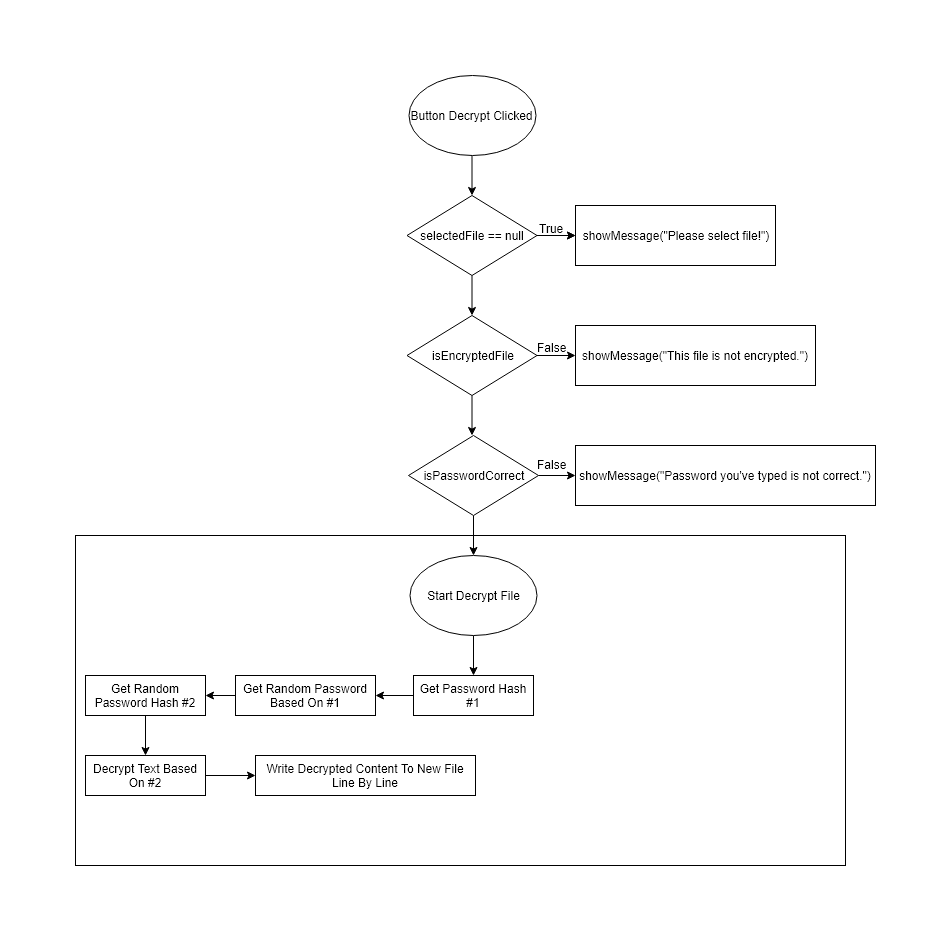

The diagram above was exported from draw.io. Its source (the exported page's mxGraphModel, read from the mxfile embedded in the PNG):
<mxGraphModel dx="1080" dy="566" grid="1" gridSize="10" guides="1" tooltips="1" connect="1" arrows="1" fold="1" page="1" pageScale="1" pageWidth="827" pageHeight="1169" math="0" shadow="0">
  <root>
    <mxCell id="0" />
    <mxCell id="1" parent="0" />
    <mxCell id="O_aHKKmYxdRlATXuyQyG-24" value="" style="rounded=0;whiteSpace=wrap;html=1;fillColor=none;" vertex="1" parent="1">
      <mxGeometry x="20" y="500" width="770" height="330" as="geometry" />
    </mxCell>
    <mxCell id="O_aHKKmYxdRlATXuyQyG-3" value="" style="edgeStyle=orthogonalEdgeStyle;rounded=0;orthogonalLoop=1;jettySize=auto;html=1;" edge="1" parent="1" source="O_aHKKmYxdRlATXuyQyG-1" target="O_aHKKmYxdRlATXuyQyG-2">
      <mxGeometry relative="1" as="geometry" />
    </mxCell>
    <mxCell id="O_aHKKmYxdRlATXuyQyG-1" value="Button Decrypt Clicked" style="ellipse;whiteSpace=wrap;html=1;" vertex="1" parent="1">
      <mxGeometry x="353" y="40" width="127" height="80" as="geometry" />
    </mxCell>
    <mxCell id="O_aHKKmYxdRlATXuyQyG-5" value="" style="edgeStyle=orthogonalEdgeStyle;rounded=0;orthogonalLoop=1;jettySize=auto;html=1;" edge="1" parent="1" source="O_aHKKmYxdRlATXuyQyG-2" target="O_aHKKmYxdRlATXuyQyG-4">
      <mxGeometry relative="1" as="geometry" />
    </mxCell>
    <mxCell id="O_aHKKmYxdRlATXuyQyG-9" value="" style="edgeStyle=orthogonalEdgeStyle;rounded=0;orthogonalLoop=1;jettySize=auto;html=1;" edge="1" parent="1" source="O_aHKKmYxdRlATXuyQyG-2" target="O_aHKKmYxdRlATXuyQyG-6">
      <mxGeometry relative="1" as="geometry" />
    </mxCell>
    <mxCell id="O_aHKKmYxdRlATXuyQyG-10" value="" style="edgeStyle=orthogonalEdgeStyle;rounded=0;orthogonalLoop=1;jettySize=auto;html=1;" edge="1" parent="1" source="O_aHKKmYxdRlATXuyQyG-2" target="O_aHKKmYxdRlATXuyQyG-4">
      <mxGeometry relative="1" as="geometry" />
    </mxCell>
    <mxCell id="O_aHKKmYxdRlATXuyQyG-2" value="selectedFile == null" style="rhombus;whiteSpace=wrap;html=1;" vertex="1" parent="1">
      <mxGeometry x="351.5" y="160" width="130" height="80" as="geometry" />
    </mxCell>
    <mxCell id="O_aHKKmYxdRlATXuyQyG-4" value="showMessage(&quot;Please select file!&quot;)" style="rounded=0;whiteSpace=wrap;html=1;" vertex="1" parent="1">
      <mxGeometry x="520" y="170" width="200" height="60" as="geometry" />
    </mxCell>
    <mxCell id="O_aHKKmYxdRlATXuyQyG-8" value="" style="edgeStyle=orthogonalEdgeStyle;rounded=0;orthogonalLoop=1;jettySize=auto;html=1;" edge="1" parent="1" source="O_aHKKmYxdRlATXuyQyG-6" target="O_aHKKmYxdRlATXuyQyG-7">
      <mxGeometry relative="1" as="geometry" />
    </mxCell>
    <mxCell id="O_aHKKmYxdRlATXuyQyG-14" value="" style="edgeStyle=orthogonalEdgeStyle;rounded=0;orthogonalLoop=1;jettySize=auto;html=1;" edge="1" parent="1" source="O_aHKKmYxdRlATXuyQyG-6">
      <mxGeometry relative="1" as="geometry">
        <mxPoint x="416.5" y="400" as="targetPoint" />
      </mxGeometry>
    </mxCell>
    <mxCell id="O_aHKKmYxdRlATXuyQyG-6" value="isEncryptedFile" style="rhombus;whiteSpace=wrap;html=1;" vertex="1" parent="1">
      <mxGeometry x="351.5" y="280" width="130" height="80" as="geometry" />
    </mxCell>
    <mxCell id="O_aHKKmYxdRlATXuyQyG-7" value="showMessage(&quot;This file is not encrypted.&quot;)" style="rounded=0;whiteSpace=wrap;html=1;" vertex="1" parent="1">
      <mxGeometry x="520" y="290" width="240" height="60" as="geometry" />
    </mxCell>
    <mxCell id="O_aHKKmYxdRlATXuyQyG-11" value="True" style="text;html=1;resizable=0;points=[];autosize=1;align=left;verticalAlign=top;spacingTop=-4;" vertex="1" parent="1">
      <mxGeometry x="481.5" y="184" width="40" height="20" as="geometry" />
    </mxCell>
    <mxCell id="O_aHKKmYxdRlATXuyQyG-12" value="False" style="text;html=1;resizable=0;points=[];autosize=1;align=left;verticalAlign=top;spacingTop=-4;" vertex="1" parent="1">
      <mxGeometry x="480" y="303" width="40" height="20" as="geometry" />
    </mxCell>
    <mxCell id="O_aHKKmYxdRlATXuyQyG-19" value="" style="edgeStyle=orthogonalEdgeStyle;rounded=0;orthogonalLoop=1;jettySize=auto;html=1;" edge="1" parent="1" source="O_aHKKmYxdRlATXuyQyG-16" target="O_aHKKmYxdRlATXuyQyG-18">
      <mxGeometry relative="1" as="geometry" />
    </mxCell>
    <mxCell id="O_aHKKmYxdRlATXuyQyG-23" value="" style="edgeStyle=orthogonalEdgeStyle;rounded=0;orthogonalLoop=1;jettySize=auto;html=1;" edge="1" parent="1" source="O_aHKKmYxdRlATXuyQyG-16" target="O_aHKKmYxdRlATXuyQyG-21">
      <mxGeometry relative="1" as="geometry" />
    </mxCell>
    <mxCell id="O_aHKKmYxdRlATXuyQyG-16" value="isPasswordCorrect" style="rhombus;whiteSpace=wrap;html=1;" vertex="1" parent="1">
      <mxGeometry x="353" y="400" width="130" height="80" as="geometry" />
    </mxCell>
    <mxCell id="O_aHKKmYxdRlATXuyQyG-18" value="showMessage(&quot;Password you've typed is not correct.&quot;)" style="rounded=0;whiteSpace=wrap;html=1;" vertex="1" parent="1">
      <mxGeometry x="520" y="410" width="300" height="60" as="geometry" />
    </mxCell>
    <mxCell id="O_aHKKmYxdRlATXuyQyG-20" value="False" style="text;html=1;resizable=0;points=[];autosize=1;align=left;verticalAlign=top;spacingTop=-4;" vertex="1" parent="1">
      <mxGeometry x="480" y="420" width="40" height="20" as="geometry" />
    </mxCell>
    <mxCell id="O_aHKKmYxdRlATXuyQyG-26" value="" style="edgeStyle=orthogonalEdgeStyle;rounded=0;orthogonalLoop=1;jettySize=auto;html=1;" edge="1" parent="1" source="O_aHKKmYxdRlATXuyQyG-21" target="O_aHKKmYxdRlATXuyQyG-25">
      <mxGeometry relative="1" as="geometry" />
    </mxCell>
    <mxCell id="O_aHKKmYxdRlATXuyQyG-21" value="Start Decrypt File" style="ellipse;whiteSpace=wrap;html=1;" vertex="1" parent="1">
      <mxGeometry x="354.5" y="520" width="127" height="80" as="geometry" />
    </mxCell>
    <mxCell id="O_aHKKmYxdRlATXuyQyG-28" value="" style="edgeStyle=orthogonalEdgeStyle;rounded=0;orthogonalLoop=1;jettySize=auto;html=1;" edge="1" parent="1" source="O_aHKKmYxdRlATXuyQyG-25" target="O_aHKKmYxdRlATXuyQyG-27">
      <mxGeometry relative="1" as="geometry" />
    </mxCell>
    <mxCell id="O_aHKKmYxdRlATXuyQyG-25" value="Get Password Hash #1" style="rounded=0;whiteSpace=wrap;html=1;fillColor=none;" vertex="1" parent="1">
      <mxGeometry x="358" y="640" width="120" height="40" as="geometry" />
    </mxCell>
    <mxCell id="O_aHKKmYxdRlATXuyQyG-30" value="" style="edgeStyle=orthogonalEdgeStyle;rounded=0;orthogonalLoop=1;jettySize=auto;html=1;" edge="1" parent="1" source="O_aHKKmYxdRlATXuyQyG-27" target="O_aHKKmYxdRlATXuyQyG-29">
      <mxGeometry relative="1" as="geometry" />
    </mxCell>
    <mxCell id="O_aHKKmYxdRlATXuyQyG-27" value="Get Random Password Based On #1" style="rounded=0;whiteSpace=wrap;html=1;fillColor=none;" vertex="1" parent="1">
      <mxGeometry x="180" y="640" width="140" height="40" as="geometry" />
    </mxCell>
    <mxCell id="O_aHKKmYxdRlATXuyQyG-32" value="" style="edgeStyle=orthogonalEdgeStyle;rounded=0;orthogonalLoop=1;jettySize=auto;html=1;" edge="1" parent="1" source="O_aHKKmYxdRlATXuyQyG-29" target="O_aHKKmYxdRlATXuyQyG-31">
      <mxGeometry relative="1" as="geometry" />
    </mxCell>
    <mxCell id="O_aHKKmYxdRlATXuyQyG-29" value="Get Random Password Hash #2" style="rounded=0;whiteSpace=wrap;html=1;fillColor=none;" vertex="1" parent="1">
      <mxGeometry x="30" y="640" width="120" height="40" as="geometry" />
    </mxCell>
    <mxCell id="O_aHKKmYxdRlATXuyQyG-34" value="" style="edgeStyle=orthogonalEdgeStyle;rounded=0;orthogonalLoop=1;jettySize=auto;html=1;" edge="1" parent="1" source="O_aHKKmYxdRlATXuyQyG-31" target="O_aHKKmYxdRlATXuyQyG-33">
      <mxGeometry relative="1" as="geometry" />
    </mxCell>
    <mxCell id="O_aHKKmYxdRlATXuyQyG-31" value="Decrypt Text Based On #2" style="rounded=0;whiteSpace=wrap;html=1;fillColor=none;" vertex="1" parent="1">
      <mxGeometry x="30" y="720" width="120" height="40" as="geometry" />
    </mxCell>
    <mxCell id="O_aHKKmYxdRlATXuyQyG-33" value="Write Decrypted Content To New File Line By Line" style="rounded=0;whiteSpace=wrap;html=1;fillColor=none;" vertex="1" parent="1">
      <mxGeometry x="200" y="720" width="220" height="40" as="geometry" />
    </mxCell>
  </root>
</mxGraphModel>